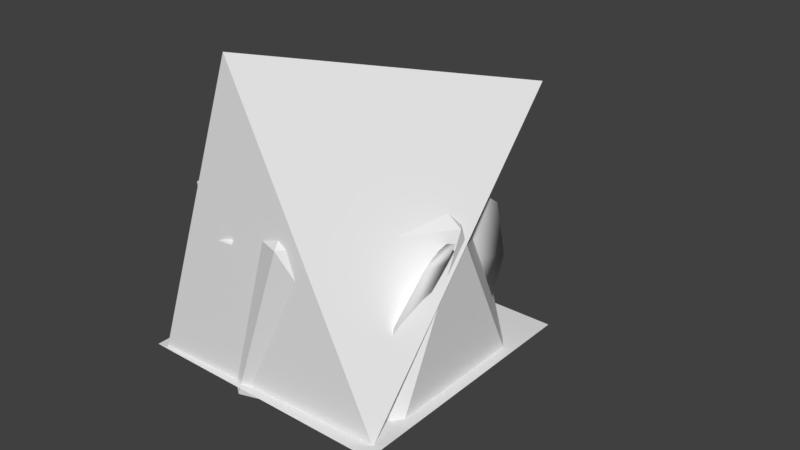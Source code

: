 # Source: world.blend  (saved by Blender 2.77.0; exported with 4.5.12 LTS)
import bpy
from mathutils import Matrix  # noqa: F401  (used for matrix-valued properties, if any)

bpy.ops.wm.read_factory_settings(use_empty=True)
scene = bpy.context.scene
scene.name = 'Scene'

# ---- collections
col_collection_1 = bpy.data.collections.new('Collection 1'); scene.collection.children.link(col_collection_1)

# ---- world
world_world = bpy.data.worlds.new('World'); scene.world = world_world
world_world.color = (0.05088, 0.05088, 0.05088)
world_world.use_sun_shadow = False
world_world.sun_shadow_jitter_overblur = 0.0
world_world.cycles.sampling_method = 'MANUAL'

# ---- meshes
me_sphere = bpy.data.meshes.new('Sphere')
me_sphere.from_pydata([(-0.09832, 0.1021, -0.0009219), (2.373e-08, 0.0005945, -3.967e-09), (0.01061, 0.556, -0.09886), (0.003496, 0.3359, -0.05926), (0.0002319, 0.1017, -0.02624), (0.1078, 0.5608, -0.06509), (0.142, 0.3386, -0.01924), (0.09859, 0.1021, -0.0009219), (0.01061, 0.556, -0.04964), (0.003496, 0.3359, 0.01035), (0.0002319, 0.1017, 0.02299), (0.01482, 0.6426, -0.1036), (-0.08915, 0.5608, -0.06509), (-0.1365, 0.3386, -0.01924), (-0.3579, 0.1019, -0.3148), (-0.2657, 0.0005945, -0.2798), (-0.2451, 0.5389, -0.3668), (-0.2497, 0.3303, -0.3335), (-0.2569, 0.1013, -0.3043), (-0.1628, 0.5458, -0.3017), (-0.132, 0.3342, -0.2481), (-0.1732, 0.1019, -0.2464), (-0.2622, 0.5389, -0.3207), (-0.2738, 0.3303, -0.2682), (-0.274, 0.1013, -0.2581), (-0.2489, 0.6188, -0.3691), (-0.3475, 0.5458, -0.37), (-0.3932, 0.3342, -0.3447), (0.239, 0.1021, -0.1558), (0.3033, 0.0005945, -0.2304), (0.3403, 0.5618, -0.1898), (0.2955, 0.3378, -0.2347), (0.2861, 0.1018, -0.2455), (0.417, 0.5658, -0.2545), (0.4097, 0.3401, -0.3202), (0.3691, 0.1021, -0.3037), (0.3773, 0.5618, -0.1573), (0.3477, 0.3378, -0.1887), (0.323, 0.1018, -0.2129), (0.3808, 0.6506, -0.151), (0.2869, 0.5658, -0.1067), (0.2257, 0.3401, -0.1112), (0.01406, 0.1017, -0.4115), (0.03292, 0.0005945, -0.3151), (0.1349, 0.5262, -0.3215), (0.09268, 0.3261, -0.3226), (0.05873, 0.101, -0.3201), (0.121, 0.5347, -0.2199), (0.08115, 0.3309, -0.1791), (0.05371, 0.1017, -0.2187), (0.08673, 0.5262, -0.3116), (0.02449, 0.3261, -0.3086), (0.01051, 0.101, -0.3102), (0.1417, 0.601, -0.3171), (0.08139, 0.5347, -0.4128), (0.02507, 0.3309, -0.4518), (-0.2605, 0.1023, -0.03382), (-0.2869, 0.0005944, 0.06114), (-0.3276, 0.5747, 0.04291), (-0.2746, 0.3421, 0.06249), (-0.2646, 0.1021, 0.06737), (-0.3705, 0.5772, 0.1339), (-0.3419, 0.3435, 0.1885), (-0.3148, 0.1023, 0.1555), (-0.375, 0.5747, 0.02934), (-0.3416, 0.3421, 0.04331), (-0.3119, 0.1021, 0.05381), (-0.3768, 0.6687, 0.02623), (-0.3162, 0.5772, -0.05543), (-0.2652, 0.3435, -0.07919), (0.3084, 0.1016, 0.06855), (0.3386, 0.0005944, 0.1622), (0.4882, 0.5173, 0.1123), (0.4131, 0.3232, 0.1372), (0.3647, 0.1009, 0.1534), (0.4811, 0.5269, 0.2186), (0.4163, 0.3286, 0.2831), (0.372, 0.1016, 0.2549), (0.4416, 0.5173, 0.1282), (0.3473, 0.3232, 0.1597), (0.3181, 0.1009, 0.1693), (0.5149, 0.5886, 0.1037), (0.4175, 0.5269, 0.03228), (0.3264, 0.3286, 0.0196), (-0.1106, 0.1012, 0.2686), (-0.1975, 0.0005944, 0.3151), (-0.1165, 0.4833, 0.4477), (-0.1578, 0.3119, 0.3821), (-0.184, 0.1001, 0.339), (-0.223, 0.497, 0.4604), (-0.3013, 0.3198, 0.4116), (-0.2827, 0.1012, 0.3644), (-0.1404, 0.4833, 0.4047), (-0.1917, 0.3119, 0.3213), (-0.208, 0.1001, 0.296), (-0.1011, 0.5411, 0.4702), (-0.05094, 0.497, 0.3646), (-0.05797, 0.3198, 0.2762), (0.184, 0.1012, 0.3375), (0.1317, 0.0005944, 0.254), (0.03019, 0.4855, 0.3312), (0.0758, 0.3127, 0.2938), (0.1092, 0.1002, 0.2687), (0.007563, 0.499, 0.2272), (0.03538, 0.3204, 0.1534), (0.07739, 0.1012, 0.172), (0.07158, 0.4855, 0.3045), (0.1343, 0.3127, 0.2562), (0.1506, 0.1002, 0.242), (0.01891, 0.5442, 0.3431), (0.1141, 0.499, 0.3927), (0.1861, 0.3204, 0.3876)], [], [(0, 13, 3, 4), (12, 11, 2), (1, 0, 4), (13, 12, 2, 3), (2, 11, 5), (1, 4, 7), (3, 2, 5, 6), (4, 3, 6, 7), (7, 6, 9, 10), (5, 11, 8), (1, 7, 10), (6, 5, 8, 9), (10, 9, 13, 0), (8, 11, 12), (1, 10, 0), (9, 8, 12, 13), (14, 27, 17, 18), (26, 25, 16), (15, 14, 18), (27, 26, 16, 17), (16, 25, 19), (15, 18, 21), (17, 16, 19, 20), (18, 17, 20, 21), (21, 20, 23, 24), (19, 25, 22), (15, 21, 24), (20, 19, 22, 23), (24, 23, 27, 14), (22, 25, 26), (15, 24, 14), (23, 22, 26, 27), (28, 41, 31, 32), (40, 39, 30), (29, 28, 32), (41, 40, 30, 31), (30, 39, 33), (29, 32, 35), (31, 30, 33, 34), (32, 31, 34, 35), (35, 34, 37, 38), (33, 39, 36), (29, 35, 38), (34, 33, 36, 37), (38, 37, 41, 28), (36, 39, 40), (29, 38, 28), (37, 36, 40, 41), (42, 55, 45, 46), (54, 53, 44), (43, 42, 46), (55, 54, 44, 45), (44, 53, 47), (43, 46, 49), (45, 44, 47, 48), (46, 45, 48, 49), (49, 48, 51, 52), (47, 53, 50), (43, 49, 52), (48, 47, 50, 51), (52, 51, 55, 42), (50, 53, 54), (43, 52, 42), (51, 50, 54, 55), (56, 69, 59, 60), (68, 67, 58), (57, 56, 60), (69, 68, 58, 59), (58, 67, 61), (57, 60, 63), (59, 58, 61, 62), (60, 59, 62, 63), (63, 62, 65, 66), (61, 67, 64), (57, 63, 66), (62, 61, 64, 65), (66, 65, 69, 56), (64, 67, 68), (57, 66, 56), (65, 64, 68, 69), (70, 83, 73, 74), (82, 81, 72), (71, 70, 74), (83, 82, 72, 73), (72, 81, 75), (71, 74, 77), (73, 72, 75, 76), (74, 73, 76, 77), (77, 76, 79, 80), (75, 81, 78), (71, 77, 80), (76, 75, 78, 79), (80, 79, 83, 70), (78, 81, 82), (71, 80, 70), (79, 78, 82, 83), (84, 97, 87, 88), (96, 95, 86), (85, 84, 88), (97, 96, 86, 87), (86, 95, 89), (85, 88, 91), (87, 86, 89, 90), (88, 87, 90, 91), (91, 90, 93, 94), (89, 95, 92), (85, 91, 94), (90, 89, 92, 93), (94, 93, 97, 84), (92, 95, 96), (85, 94, 84), (93, 92, 96, 97), (98, 111, 101, 102), (110, 109, 100), (99, 98, 102), (111, 110, 100, 101), (100, 109, 103), (99, 102, 105), (101, 100, 103, 104), (102, 101, 104, 105), (105, 104, 107, 108), (103, 109, 106), (99, 105, 108), (104, 103, 106, 107), (108, 107, 111, 98), (106, 109, 110), (99, 108, 98), (107, 106, 110, 111)])
me_sphere.polygons.foreach_set('use_smooth', [True] * 128)
me_sphere.use_remesh_preserve_volume = False
me_sphere.use_remesh_preserve_attributes = False
me_sphere.use_mirror_vertex_groups = False
me_sphere.update()
me_cube = bpy.data.meshes.new('Cube')
me_cube.from_pydata([(-0.5, -3.775e-08, 0.5), (-0.3791, 0.9917, 0.4661), (-0.5, 3.775e-08, -0.5), (-0.5885, 0.8885, -0.3732), (0.5, -3.775e-08, 0.5), (0.2916, 0.9179, 0.4183), (0.5, 3.775e-08, -0.5), (0.4865, 0.9713, -0.3923), (-0.0306, 0.7895, -0.541), (0.0, 3.775e-08, -0.5), (0.009788, 0.9994, 0.5237), (0.0, -3.775e-08, 0.5), (-0.4044, 0.4841, 0.4896), (-0.5, 0.5, -0.5), (0.3058, 0.4165, -0.4633), (0.3952, 0.5928, 0.3754), (0.03221, 0.4458, 0.3489), (0.08244, 0.4428, -0.5234), (-0.3216, 0.8868, 0.1096), (-0.5, 0.0, 0.0), (0.485, 0.9941, -0.005866), (0.5, 0.0, 0.0), (-0.1876, 1.253, -0.02146), (0.6193, 0.493, -0.01539), (-0.5, 0.5, 2.98e-08)], [], [(24, 13, 2, 19), (17, 14, 6, 9), (23, 15, 4, 21), (16, 12, 0, 11), (22, 8, 3, 18), (20, 7, 8, 22), (15, 16, 11, 4), (13, 17, 9, 2), (3, 8, 17, 13), (5, 10, 16, 15), (10, 1, 12, 16), (20, 5, 15, 23), (8, 7, 14, 17), (18, 3, 13, 24), (1, 18, 24, 12), (7, 20, 23, 14), (5, 20, 22, 10), (10, 22, 18, 1), (14, 23, 21, 6), (12, 24, 19, 0)])
_k = {(1, 12): 0.35294, (3, 18): 0.35294, (2, 13): 0.35294, (0, 19): 0.35294, (7, 8): 0.35294, (6, 14): 0.35294, (2, 9): 0.35294, (5, 20): 0.35294, (4, 15): 0.35294, (6, 21): 0.35294, (1, 10): 0.35294, (4, 11): 0.35294, (3, 8): 0.35294, (6, 9): 0.35294, (5, 10): 0.35294, (0, 11): 0.35294, (10, 22): 0.35294, (11, 16): 0.35294, (9, 17): 0.35294, (0, 12): 0.35294, (3, 13): 0.35294, (7, 14): 0.35294, (5, 15): 0.35294, (10, 16): 0.35294, (8, 17): 0.35294, (13, 17): 0.35294, (15, 16): 0.35294, (12, 16): 0.35294, (14, 23): 0.35294, (14, 17): 0.35294, (12, 24): 0.35294, (1, 18): 0.35294, (2, 19): 0.35294, (7, 20): 0.35294, (4, 21): 0.35294, (8, 22): 0.35294, (15, 23): 0.35294, (13, 24): 0.35294, (18, 24): 0.35294, (20, 23): 0.35294, (20, 22): 0.35294, (18, 22): 0.35294, (21, 23): 0.35294, (19, 24): 0.35294}
me_cube.attributes.new('crease_edge', 'FLOAT', 'EDGE').data.foreach_set('value', [_k.get((min(e.vertices), max(e.vertices)), 0.0) for e in me_cube.edges])
me_cube.use_remesh_preserve_volume = False
me_cube.use_remesh_preserve_attributes = False
me_cube.use_mirror_vertex_groups = False
me_cube.update()
me_plane_001 = bpy.data.meshes.new('Plane.001')
me_plane_001.from_pydata([(0.4561, -0.04827, 0.2966), (-0.1081, -0.04827, 0.48), (-0.4568, -0.04827, 2.755e-08), (-0.1081, -0.04827, -0.48), (0.4561, -0.04827, -0.2966), (0.1095, 0.5787, 0.48), (-0.4547, 0.5787, 0.2966), (-0.4547, 0.5787, -0.2966), (0.1095, 0.5787, -0.48), (0.4583, 0.5787, 6.119e-08), (-0.04642, 0.9662, 9.482e-08)], [], [(0, 4, 9), (1, 0, 5), (2, 1, 6), (3, 2, 7), (4, 3, 8), (0, 9, 5), (1, 5, 6), (2, 6, 7), (3, 7, 8), (4, 8, 9), (5, 9, 10), (6, 5, 10), (7, 6, 10), (8, 7, 10), (9, 8, 10)])
me_plane_001.use_remesh_preserve_volume = False
me_plane_001.use_remesh_preserve_attributes = False
me_plane_001.use_mirror_vertex_groups = False
me_plane_001.update()
me_plane = bpy.data.meshes.new('Plane')
me_plane.from_pydata([(-0.5, -3.775e-08, 0.5), (0.5, -3.775e-08, 0.5), (-0.5, 3.775e-08, -0.5), (0.5, 3.775e-08, -0.5)], [], [(0, 1, 3, 2)])
me_plane.use_remesh_preserve_volume = False
me_plane.use_remesh_preserve_attributes = False
me_plane.use_mirror_vertex_groups = False
me_plane.update()

# ---- objects
ob_grass = bpy.data.objects.new('grass', me_sphere)
ob_rock = bpy.data.objects.new('rock', me_cube)
ob_01_solid = bpy.data.objects.new('01-solid', me_plane_001)
ob_00_ground = bpy.data.objects.new('00-ground', me_plane)

# ---- transforms, parenting, visibility, modifiers, constraints
ob_grass.location = (0.0, 0.0, 0.0)
ob_grass.rotation_euler = (1.571, 2.22e-16, 2.22e-16)
ob_grass.lineart.crease_threshold = 0.0
ob_rock.location = (0.0, 0.0, 0.0)
ob_rock.rotation_euler = (1.571, 2.22e-16, 2.22e-16)
ob_rock.lineart.crease_threshold = 0.0
_m = ob_rock.modifiers.new('Subsurf', 'SUBSURF')
_m.uv_smooth = 'PRESERVE_CORNERS'
_m.quality = 2
_m.levels = 3
_m.show_only_control_edges = False
_m = ob_rock.modifiers.new('Decimate', 'DECIMATE')
_m.ratio = 0.01246
ob_01_solid.location = (0.0, 0.0, 0.0)
ob_01_solid.rotation_euler = (1.571, 2.22e-16, 2.22e-16)
ob_01_solid.hide_viewport = True
ob_01_solid.lineart.crease_threshold = 0.0
ob_00_ground.location = (0.0, 0.0, 0.0)
ob_00_ground.rotation_euler = (1.571, 2.22e-16, 2.22e-16)
ob_00_ground.lineart.crease_threshold = 0.0

# ---- collection membership
col_collection_1.objects.link(ob_grass)
col_collection_1.objects.link(ob_rock)
col_collection_1.objects.link(ob_01_solid)
col_collection_1.objects.link(ob_00_ground)

# ---- scene / render settings (as saved in the file)
scene.frame_start = 1; scene.frame_end = 250; scene.frame_set(1)
scene.render.engine = 'BLENDER_EEVEE_NEXT'
scene.render.resolution_percentage = 50
scene.render.dither_intensity = 0.0
scene.cycles.use_denoising = False
scene.cycles.samples = 128
scene.cycles.sampling_pattern = 'TABULATED_SOBOL'
scene.cycles.light_sampling_threshold = 0.0
scene.cycles.use_adaptive_sampling = False
scene.cycles.use_light_tree = False
scene.cycles.blur_glossy = 0.0
scene.cycles.sample_clamp_indirect = 0.0
scene.view_settings.view_transform = 'Standard'
bpy.context.view_layer.update()

# ---- added for rendering (the .blend has no active camera and no usable light): camera, sun
cam_auto = bpy.data.cameras.new('AutoCamera')
cam_auto.lens = 50.0
cam_auto.sensor_width = 36.0
cam_auto.clip_end = 1000.0
ob_auto_camera = bpy.data.objects.new('AutoCamera', cam_auto)
scene.collection.objects.link(ob_auto_camera)
ob_auto_camera.location = (2.30163, -2.51378, 2.18765)
ob_auto_camera.rotation_euler = (1.09748, -7.21219e-08, 0.694738)
scene.camera = ob_auto_camera
light_auto_sun = bpy.data.lights.new('AutoSun', 'SUN')
light_auto_sun.energy = 3.0
light_auto_sun.angle = 0.0523599
ob_auto_sun = bpy.data.objects.new('AutoSun', light_auto_sun)
scene.collection.objects.link(ob_auto_sun)
ob_auto_sun.rotation_euler = (0.872665, 0.174533, 0.523599)
bpy.context.view_layer.update()
